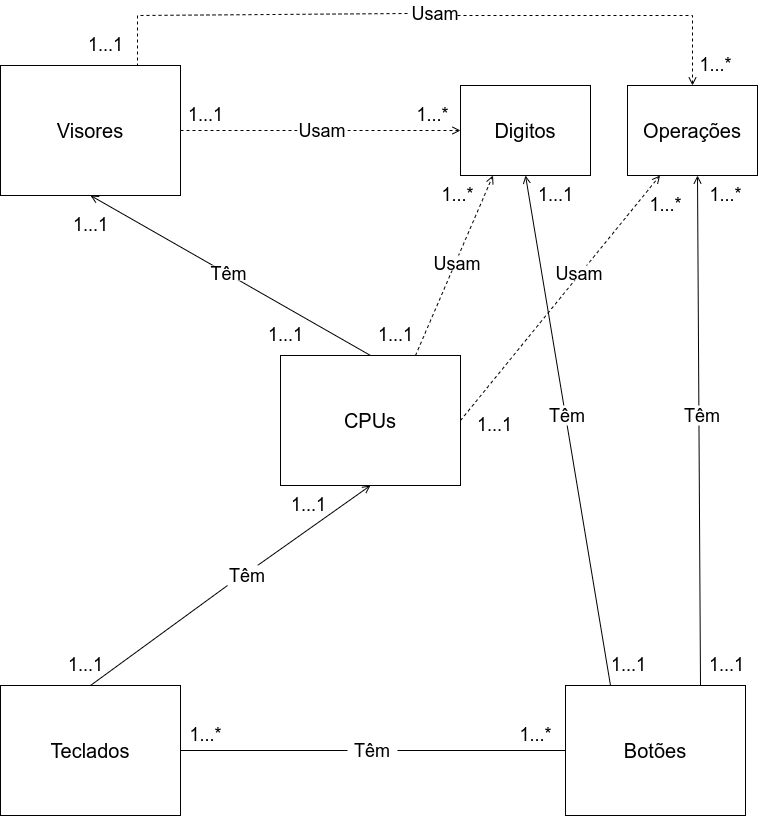

The diagram above was exported from draw.io. Its source (the exported page's mxGraphModel, read from the mxfile embedded in the PNG):
<mxGraphModel dx="1422" dy="698" grid="1" gridSize="10" guides="1" tooltips="1" connect="1" arrows="1" fold="1" page="1" pageScale="1" pageWidth="850" pageHeight="1100" math="0" shadow="0">
  <root>
    <mxCell id="0" />
    <mxCell id="1" parent="0" />
    <mxCell id="z8yNy6QyRrB9x9KH0-Q1-44" value="" style="endArrow=open;html=1;rounded=0;fontSize=20;endFill=0;exitX=1;exitY=0.5;exitDx=0;exitDy=0;entryX=0;entryY=0.5;entryDx=0;entryDy=0;dashed=1;" parent="1" source="z8yNy6QyRrB9x9KH0-Q1-16" target="z8yNy6QyRrB9x9KH0-Q1-2" edge="1">
      <mxGeometry width="50" height="50" relative="1" as="geometry">
        <mxPoint x="233" y="255" as="sourcePoint" />
        <mxPoint x="513" y="255" as="targetPoint" />
      </mxGeometry>
    </mxCell>
    <mxCell id="z8yNy6QyRrB9x9KH0-Q1-1" value="&lt;font style=&quot;font-size: 20px&quot;&gt;Visores&lt;/font&gt;" style="rounded=0;whiteSpace=wrap;html=1;" parent="1" vertex="1">
      <mxGeometry x="53" y="190" width="180" height="130" as="geometry" />
    </mxCell>
    <mxCell id="z8yNy6QyRrB9x9KH0-Q1-2" value="&lt;font style=&quot;font-size: 20px&quot;&gt;Digitos&lt;/font&gt;" style="rounded=0;whiteSpace=wrap;html=1;" parent="1" vertex="1">
      <mxGeometry x="513" y="210" width="130" height="90" as="geometry" />
    </mxCell>
    <mxCell id="z8yNy6QyRrB9x9KH0-Q1-3" value="&lt;font style=&quot;font-size: 20px&quot;&gt;CPUs&lt;/font&gt;" style="rounded=0;whiteSpace=wrap;html=1;" parent="1" vertex="1">
      <mxGeometry x="333" y="480" width="180" height="130" as="geometry" />
    </mxCell>
    <mxCell id="z8yNy6QyRrB9x9KH0-Q1-4" value="&lt;font style=&quot;font-size: 20px&quot;&gt;Teclados&lt;/font&gt;" style="rounded=0;whiteSpace=wrap;html=1;" parent="1" vertex="1">
      <mxGeometry x="53" y="810" width="180" height="130" as="geometry" />
    </mxCell>
    <mxCell id="z8yNy6QyRrB9x9KH0-Q1-5" value="&lt;font style=&quot;font-size: 20px&quot;&gt;Botões&lt;/font&gt;" style="rounded=0;whiteSpace=wrap;html=1;" parent="1" vertex="1">
      <mxGeometry x="618" y="810" width="180" height="130" as="geometry" />
    </mxCell>
    <mxCell id="z8yNy6QyRrB9x9KH0-Q1-6" value="" style="endArrow=none;html=1;rounded=0;fontSize=20;endFill=0;exitX=0;exitY=0.5;exitDx=0;exitDy=0;entryX=1;entryY=0.5;entryDx=0;entryDy=0;" parent="1" source="z8yNy6QyRrB9x9KH0-Q1-5" target="z8yNy6QyRrB9x9KH0-Q1-4" edge="1">
      <mxGeometry width="50" height="50" relative="1" as="geometry">
        <mxPoint x="425" y="770" as="sourcePoint" />
        <mxPoint x="475" y="720" as="targetPoint" />
      </mxGeometry>
    </mxCell>
    <mxCell id="z8yNy6QyRrB9x9KH0-Q1-7" value="" style="endArrow=open;html=1;rounded=0;fontSize=20;endFill=0;exitX=0.25;exitY=0;exitDx=0;exitDy=0;entryX=0.5;entryY=1;entryDx=0;entryDy=0;" parent="1" source="z8yNy6QyRrB9x9KH0-Q1-5" target="z8yNy6QyRrB9x9KH0-Q1-2" edge="1">
      <mxGeometry width="50" height="50" relative="1" as="geometry">
        <mxPoint x="820" y="490" as="sourcePoint" />
        <mxPoint x="440" y="490" as="targetPoint" />
      </mxGeometry>
    </mxCell>
    <mxCell id="z8yNy6QyRrB9x9KH0-Q1-8" value="&lt;font style=&quot;font-size: 18px&quot;&gt;Têm&lt;/font&gt;" style="text;html=1;strokeColor=none;fillColor=default;align=center;verticalAlign=middle;whiteSpace=wrap;rounded=0;fontSize=20;" parent="1" vertex="1">
      <mxGeometry x="400" y="865" width="50" height="20" as="geometry" />
    </mxCell>
    <mxCell id="z8yNy6QyRrB9x9KH0-Q1-9" value="&lt;font style=&quot;font-size: 20px&quot;&gt;Operações&lt;/font&gt;" style="rounded=0;whiteSpace=wrap;html=1;" parent="1" vertex="1">
      <mxGeometry x="680" y="210" width="130" height="90" as="geometry" />
    </mxCell>
    <mxCell id="z8yNy6QyRrB9x9KH0-Q1-10" value="" style="endArrow=open;html=1;rounded=0;fontSize=20;endFill=0;exitX=0.75;exitY=0;exitDx=0;exitDy=0;entryX=0.5;entryY=1;entryDx=0;entryDy=0;" parent="1" source="z8yNy6QyRrB9x9KH0-Q1-5" edge="1">
      <mxGeometry width="50" height="50" relative="1" as="geometry">
        <mxPoint x="835" y="810" as="sourcePoint" />
        <mxPoint x="750" y="300" as="targetPoint" />
      </mxGeometry>
    </mxCell>
    <mxCell id="z8yNy6QyRrB9x9KH0-Q1-11" value="&lt;font style=&quot;font-size: 18px&quot;&gt;Têm&lt;/font&gt;" style="text;html=1;strokeColor=none;fillColor=default;align=center;verticalAlign=middle;whiteSpace=wrap;rounded=0;fontSize=20;" parent="1" vertex="1">
      <mxGeometry x="600" y="530" width="40" height="20" as="geometry" />
    </mxCell>
    <mxCell id="z8yNy6QyRrB9x9KH0-Q1-12" value="&lt;font style=&quot;font-size: 18px&quot;&gt;Têm&lt;/font&gt;" style="text;html=1;strokeColor=none;fillColor=default;align=center;verticalAlign=middle;whiteSpace=wrap;rounded=0;fontSize=20;" parent="1" vertex="1">
      <mxGeometry x="730" y="530" width="50" height="20" as="geometry" />
    </mxCell>
    <mxCell id="z8yNy6QyRrB9x9KH0-Q1-15" value="" style="endArrow=none;html=1;rounded=0;fontSize=20;endFill=0;exitX=0;exitY=0.5;exitDx=0;exitDy=0;entryX=1;entryY=0.5;entryDx=0;entryDy=0;dashed=1;startArrow=none;" parent="1" source="z8yNy6QyRrB9x9KH0-Q1-16" target="z8yNy6QyRrB9x9KH0-Q1-1" edge="1">
      <mxGeometry width="50" height="50" relative="1" as="geometry">
        <mxPoint x="450" y="760" as="sourcePoint" />
        <mxPoint x="320" y="290" as="targetPoint" />
      </mxGeometry>
    </mxCell>
    <mxCell id="z8yNy6QyRrB9x9KH0-Q1-17" value="" style="endArrow=open;html=1;rounded=0;fontSize=20;endFill=0;exitX=0.5;exitY=0;exitDx=0;exitDy=0;entryX=0.5;entryY=1;entryDx=0;entryDy=0;" parent="1" source="z8yNy6QyRrB9x9KH0-Q1-3" target="z8yNy6QyRrB9x9KH0-Q1-1" edge="1">
      <mxGeometry width="50" height="50" relative="1" as="geometry">
        <mxPoint x="290" y="580" as="sourcePoint" />
        <mxPoint x="10" y="580" as="targetPoint" />
      </mxGeometry>
    </mxCell>
    <mxCell id="z8yNy6QyRrB9x9KH0-Q1-18" value="&lt;font style=&quot;font-size: 18px&quot;&gt;Têm&lt;/font&gt;" style="text;html=1;strokeColor=none;fillColor=default;align=center;verticalAlign=middle;whiteSpace=wrap;rounded=0;fontSize=20;" parent="1" vertex="1">
      <mxGeometry x="260" y="390" width="43" height="15" as="geometry" />
    </mxCell>
    <mxCell id="z8yNy6QyRrB9x9KH0-Q1-21" value="" style="endArrow=open;html=1;rounded=0;fontSize=20;endFill=0;exitX=0.75;exitY=0;exitDx=0;exitDy=0;entryX=0.5;entryY=1;entryDx=0;entryDy=0;startArrow=none;" parent="1" source="z8yNy6QyRrB9x9KH0-Q1-22" target="z8yNy6QyRrB9x9KH0-Q1-3" edge="1">
      <mxGeometry width="50" height="50" relative="1" as="geometry">
        <mxPoint x="320" y="790" as="sourcePoint" />
        <mxPoint x="40" y="630" as="targetPoint" />
      </mxGeometry>
    </mxCell>
    <mxCell id="z8yNy6QyRrB9x9KH0-Q1-24" value="" style="endArrow=open;html=1;rounded=0;fontSize=20;endFill=0;exitX=0.75;exitY=0;exitDx=0;exitDy=0;entryX=0.25;entryY=1;entryDx=0;entryDy=0;dashed=1;" parent="1" source="z8yNy6QyRrB9x9KH0-Q1-3" target="z8yNy6QyRrB9x9KH0-Q1-2" edge="1">
      <mxGeometry width="50" height="50" relative="1" as="geometry">
        <mxPoint x="250" y="500" as="sourcePoint" />
        <mxPoint x="530" y="300" as="targetPoint" />
      </mxGeometry>
    </mxCell>
    <mxCell id="z8yNy6QyRrB9x9KH0-Q1-25" value="&lt;font style=&quot;font-size: 18px&quot;&gt;Usam&lt;/font&gt;" style="text;html=1;strokeColor=none;fillColor=default;align=center;verticalAlign=middle;whiteSpace=wrap;rounded=0;fontSize=20;" parent="1" vertex="1">
      <mxGeometry x="485" y="380" width="50" height="15" as="geometry" />
    </mxCell>
    <mxCell id="z8yNy6QyRrB9x9KH0-Q1-26" value="" style="endArrow=none;html=1;rounded=0;fontSize=20;endFill=0;dashed=1;startArrow=none;" parent="1" edge="1">
      <mxGeometry width="50" height="50" relative="1" as="geometry">
        <mxPoint x="460" y="138" as="sourcePoint" />
        <mxPoint x="190" y="190" as="targetPoint" />
        <Array as="points">
          <mxPoint x="190" y="140" />
        </Array>
      </mxGeometry>
    </mxCell>
    <mxCell id="z8yNy6QyRrB9x9KH0-Q1-29" value="&lt;font style=&quot;font-size: 18px&quot;&gt;1...*&lt;/font&gt;" style="text;html=1;strokeColor=none;fillColor=none;align=center;verticalAlign=middle;whiteSpace=wrap;rounded=0;fontSize=18;" parent="1" vertex="1">
      <mxGeometry x="240" y="850" width="37" height="20" as="geometry" />
    </mxCell>
    <mxCell id="z8yNy6QyRrB9x9KH0-Q1-30" value="&lt;font style=&quot;font-size: 18px&quot;&gt;1...*&lt;/font&gt;" style="text;html=1;strokeColor=none;fillColor=none;align=center;verticalAlign=middle;whiteSpace=wrap;rounded=0;fontSize=18;" parent="1" vertex="1">
      <mxGeometry x="570" y="850" width="37" height="20" as="geometry" />
    </mxCell>
    <mxCell id="z8yNy6QyRrB9x9KH0-Q1-31" value="&lt;font style=&quot;font-size: 18px&quot;&gt;1...1&lt;/font&gt;" style="text;html=1;strokeColor=none;fillColor=none;align=center;verticalAlign=middle;whiteSpace=wrap;rounded=0;fontSize=18;" parent="1" vertex="1">
      <mxGeometry x="343" y="620" width="37" height="20" as="geometry" />
    </mxCell>
    <mxCell id="z8yNy6QyRrB9x9KH0-Q1-32" value="&lt;font style=&quot;font-size: 18px&quot;&gt;1...1&lt;/font&gt;" style="text;html=1;strokeColor=none;fillColor=none;align=center;verticalAlign=middle;whiteSpace=wrap;rounded=0;fontSize=18;" parent="1" vertex="1">
      <mxGeometry x="120" y="780" width="37" height="20" as="geometry" />
    </mxCell>
    <mxCell id="z8yNy6QyRrB9x9KH0-Q1-34" value="&lt;font style=&quot;font-size: 18px&quot;&gt;1...1&lt;/font&gt;" style="text;html=1;strokeColor=none;fillColor=none;align=center;verticalAlign=middle;whiteSpace=wrap;rounded=0;fontSize=18;" parent="1" vertex="1">
      <mxGeometry x="590" y="310" width="37" height="20" as="geometry" />
    </mxCell>
    <mxCell id="z8yNy6QyRrB9x9KH0-Q1-35" value="&lt;font style=&quot;font-size: 18px&quot;&gt;1...1&lt;/font&gt;" style="text;html=1;strokeColor=none;fillColor=none;align=center;verticalAlign=middle;whiteSpace=wrap;rounded=0;fontSize=18;" parent="1" vertex="1">
      <mxGeometry x="663" y="780" width="37" height="20" as="geometry" />
    </mxCell>
    <mxCell id="z8yNy6QyRrB9x9KH0-Q1-36" value="&lt;font style=&quot;font-size: 18px&quot;&gt;1...*&lt;/font&gt;" style="text;html=1;strokeColor=none;fillColor=none;align=center;verticalAlign=middle;whiteSpace=wrap;rounded=0;fontSize=18;" parent="1" vertex="1">
      <mxGeometry x="760" y="310" width="37" height="20" as="geometry" />
    </mxCell>
    <mxCell id="z8yNy6QyRrB9x9KH0-Q1-37" value="&lt;font style=&quot;font-size: 18px&quot;&gt;1...1&lt;/font&gt;" style="text;html=1;strokeColor=none;fillColor=none;align=center;verticalAlign=middle;whiteSpace=wrap;rounded=0;fontSize=18;" parent="1" vertex="1">
      <mxGeometry x="761" y="780" width="37" height="20" as="geometry" />
    </mxCell>
    <mxCell id="z8yNy6QyRrB9x9KH0-Q1-38" value="&lt;font style=&quot;font-size: 18px&quot;&gt;1...*&lt;/font&gt;" style="text;html=1;strokeColor=none;fillColor=none;align=center;verticalAlign=middle;whiteSpace=wrap;rounded=0;fontSize=18;" parent="1" vertex="1">
      <mxGeometry x="491.5" y="310" width="37" height="20" as="geometry" />
    </mxCell>
    <mxCell id="z8yNy6QyRrB9x9KH0-Q1-39" value="&lt;font style=&quot;font-size: 18px&quot;&gt;1...1&lt;/font&gt;" style="text;html=1;strokeColor=none;fillColor=none;align=center;verticalAlign=middle;whiteSpace=wrap;rounded=0;fontSize=18;" parent="1" vertex="1">
      <mxGeometry x="430" y="450" width="37" height="20" as="geometry" />
    </mxCell>
    <mxCell id="z8yNy6QyRrB9x9KH0-Q1-40" value="&lt;font style=&quot;font-size: 18px&quot;&gt;1...*&lt;/font&gt;" style="text;html=1;strokeColor=none;fillColor=none;align=center;verticalAlign=middle;whiteSpace=wrap;rounded=0;fontSize=18;" parent="1" vertex="1">
      <mxGeometry x="750" y="180" width="37" height="20" as="geometry" />
    </mxCell>
    <mxCell id="z8yNy6QyRrB9x9KH0-Q1-41" value="&lt;font style=&quot;font-size: 18px&quot;&gt;1...1&lt;/font&gt;" style="text;html=1;strokeColor=none;fillColor=none;align=center;verticalAlign=middle;whiteSpace=wrap;rounded=0;fontSize=18;" parent="1" vertex="1">
      <mxGeometry x="140" y="160" width="37" height="20" as="geometry" />
    </mxCell>
    <mxCell id="z8yNy6QyRrB9x9KH0-Q1-42" value="&lt;font style=&quot;font-size: 18px&quot;&gt;1...*&lt;/font&gt;" style="text;html=1;strokeColor=none;fillColor=none;align=center;verticalAlign=middle;whiteSpace=wrap;rounded=0;fontSize=18;" parent="1" vertex="1">
      <mxGeometry x="467" y="230" width="37" height="20" as="geometry" />
    </mxCell>
    <mxCell id="z8yNy6QyRrB9x9KH0-Q1-43" value="&lt;font style=&quot;font-size: 18px&quot;&gt;1...1&lt;/font&gt;" style="text;html=1;strokeColor=none;fillColor=none;align=center;verticalAlign=middle;whiteSpace=wrap;rounded=0;fontSize=18;" parent="1" vertex="1">
      <mxGeometry x="240" y="230" width="37" height="20" as="geometry" />
    </mxCell>
    <mxCell id="z8yNy6QyRrB9x9KH0-Q1-16" value="&lt;font style=&quot;font-size: 18px&quot;&gt;Usam&lt;/font&gt;" style="text;html=1;strokeColor=none;fillColor=default;align=center;verticalAlign=middle;whiteSpace=wrap;rounded=0;fontSize=20;" parent="1" vertex="1">
      <mxGeometry x="350" y="247.5" width="50" height="15" as="geometry" />
    </mxCell>
    <mxCell id="z8yNy6QyRrB9x9KH0-Q1-27" value="&lt;font style=&quot;font-size: 18px&quot;&gt;Usam&lt;/font&gt;" style="text;html=1;strokeColor=none;fillColor=default;align=center;verticalAlign=middle;whiteSpace=wrap;rounded=0;fontSize=20;" parent="1" vertex="1">
      <mxGeometry x="463" y="130" width="50" height="15" as="geometry" />
    </mxCell>
    <mxCell id="z8yNy6QyRrB9x9KH0-Q1-48" value="" style="endArrow=open;html=1;rounded=0;fontSize=20;endFill=0;exitX=0.5;exitY=0;exitDx=0;exitDy=0;dashed=1;entryX=0.5;entryY=0;entryDx=0;entryDy=0;" parent="1" target="z8yNy6QyRrB9x9KH0-Q1-9" edge="1">
      <mxGeometry width="50" height="50" relative="1" as="geometry">
        <mxPoint x="510" y="140" as="sourcePoint" />
        <mxPoint x="745" y="210" as="targetPoint" />
        <Array as="points">
          <mxPoint x="570" y="140" />
          <mxPoint x="745" y="140" />
        </Array>
      </mxGeometry>
    </mxCell>
    <mxCell id="z8yNy6QyRrB9x9KH0-Q1-22" value="&lt;font style=&quot;font-size: 18px&quot;&gt;Têm&lt;/font&gt;" style="text;html=1;strokeColor=none;fillColor=default;align=center;verticalAlign=middle;whiteSpace=wrap;rounded=0;fontSize=20;" parent="1" vertex="1">
      <mxGeometry x="280" y="690" width="40" height="20" as="geometry" />
    </mxCell>
    <mxCell id="z8yNy6QyRrB9x9KH0-Q1-54" value="" style="endArrow=none;html=1;rounded=0;fontSize=20;endFill=0;exitX=0.5;exitY=0;exitDx=0;exitDy=0;entryX=0;entryY=1;entryDx=0;entryDy=0;" parent="1" source="z8yNy6QyRrB9x9KH0-Q1-4" target="z8yNy6QyRrB9x9KH0-Q1-22" edge="1">
      <mxGeometry width="50" height="50" relative="1" as="geometry">
        <mxPoint x="143" y="810" as="sourcePoint" />
        <mxPoint x="423" y="610" as="targetPoint" />
      </mxGeometry>
    </mxCell>
    <mxCell id="z8yNy6QyRrB9x9KH0-Q1-56" value="&lt;font style=&quot;font-size: 18px&quot;&gt;1...1&lt;/font&gt;" style="text;html=1;strokeColor=none;fillColor=none;align=center;verticalAlign=middle;whiteSpace=wrap;rounded=0;fontSize=18;" parent="1" vertex="1">
      <mxGeometry x="124.5" y="340" width="37" height="20" as="geometry" />
    </mxCell>
    <mxCell id="z8yNy6QyRrB9x9KH0-Q1-57" value="&lt;font style=&quot;font-size: 18px&quot;&gt;1...1&lt;/font&gt;" style="text;html=1;strokeColor=none;fillColor=none;align=center;verticalAlign=middle;whiteSpace=wrap;rounded=0;fontSize=18;" parent="1" vertex="1">
      <mxGeometry x="320" y="450" width="37" height="20" as="geometry" />
    </mxCell>
    <mxCell id="4N9I2isGsvmPsXnvslnY-1" value="" style="endArrow=open;html=1;rounded=0;fontSize=20;endFill=0;exitX=1;exitY=0.5;exitDx=0;exitDy=0;entryX=0.25;entryY=1;entryDx=0;entryDy=0;dashed=1;" edge="1" parent="1" source="z8yNy6QyRrB9x9KH0-Q1-3" target="z8yNy6QyRrB9x9KH0-Q1-9">
      <mxGeometry width="50" height="50" relative="1" as="geometry">
        <mxPoint x="630" y="480" as="sourcePoint" />
        <mxPoint x="707.5" y="300" as="targetPoint" />
      </mxGeometry>
    </mxCell>
    <mxCell id="4N9I2isGsvmPsXnvslnY-2" value="&lt;font style=&quot;font-size: 18px&quot;&gt;Usam&lt;/font&gt;" style="text;html=1;strokeColor=none;fillColor=default;align=center;verticalAlign=middle;whiteSpace=wrap;rounded=0;fontSize=20;" vertex="1" parent="1">
      <mxGeometry x="607" y="390" width="50" height="15" as="geometry" />
    </mxCell>
    <mxCell id="4N9I2isGsvmPsXnvslnY-3" value="&lt;font style=&quot;font-size: 18px&quot;&gt;1...*&lt;/font&gt;" style="text;html=1;strokeColor=none;fillColor=none;align=center;verticalAlign=middle;whiteSpace=wrap;rounded=0;fontSize=18;" vertex="1" parent="1">
      <mxGeometry x="700" y="320" width="37" height="20" as="geometry" />
    </mxCell>
    <mxCell id="4N9I2isGsvmPsXnvslnY-4" value="&lt;font style=&quot;font-size: 18px&quot;&gt;1...1&lt;/font&gt;" style="text;html=1;strokeColor=none;fillColor=none;align=center;verticalAlign=middle;whiteSpace=wrap;rounded=0;fontSize=18;" vertex="1" parent="1">
      <mxGeometry x="528.5" y="540" width="37" height="20" as="geometry" />
    </mxCell>
  </root>
</mxGraphModel>